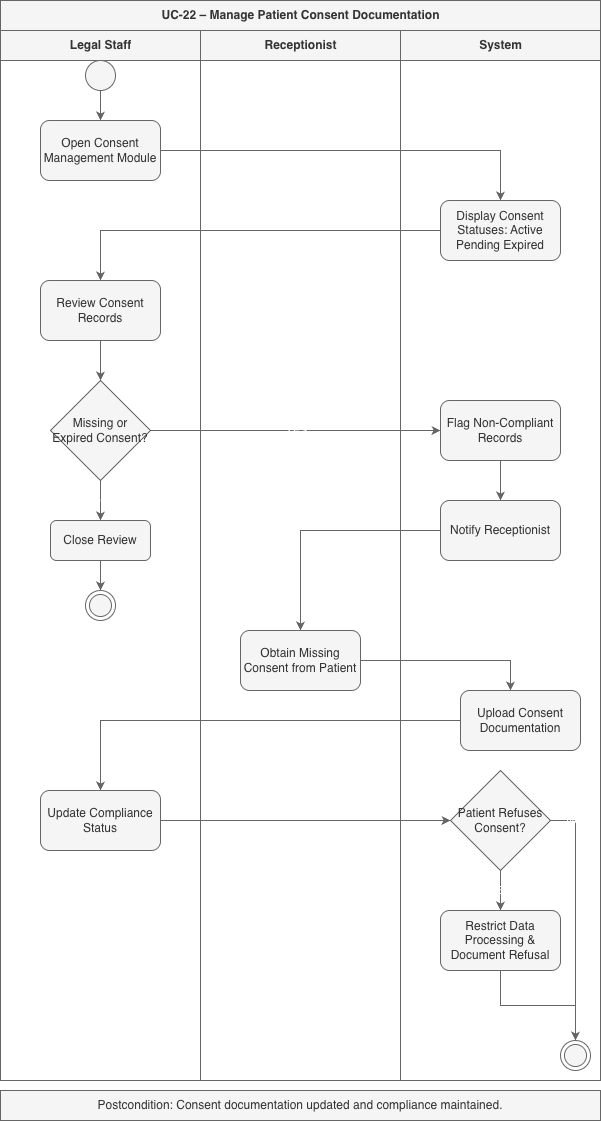

The diagram above was exported from draw.io. Its source (the exported page's mxGraphModel, read from the mxfile embedded in the PNG):
<mxGraphModel dx="2832" dy="1328" grid="1" gridSize="10" guides="1" tooltips="1" connect="1" arrows="1" fold="1" page="1" pageScale="1" pageWidth="827" pageHeight="1169" background="#FFFFFF" math="0" shadow="0">
  <root>
    <mxCell id="0" />
    <mxCell id="1" parent="0" />
    <mxCell id="hPqbvdiHE-4KF-ApRVI0-215" parent="1" style="swimlane;html=1;childLayout=stackLayout;horizontal=1;startSize=30;horizontalStack=1;fillColor=#f5f5f5;fontColor=#333333;strokeColor=#666666;connectable=0;" value="UC-22 – Manage Patient Consent Documentation" vertex="1">
      <mxGeometry height="1080" width="600" x="20" y="20" as="geometry" />
    </mxCell>
    <mxCell id="hPqbvdiHE-4KF-ApRVI0-216" parent="hPqbvdiHE-4KF-ApRVI0-215" style="swimlane;html=1;startSize=30;fillColor=#f5f5f5;fontColor=#333333;strokeColor=#666666;connectable=0;" value="Legal Staff" vertex="1">
      <mxGeometry height="1050" width="200" y="30" as="geometry" />
    </mxCell>
    <mxCell id="hPqbvdiHE-4KF-ApRVI0-217" parent="hPqbvdiHE-4KF-ApRVI0-216" style="ellipse;fillColor=#f5f5f5;strokeColor=#666666;fontColor=#333333;" value="" vertex="1">
      <mxGeometry height="30" width="30" x="85" y="30" as="geometry" />
    </mxCell>
    <mxCell id="hPqbvdiHE-4KF-ApRVI0-218" parent="hPqbvdiHE-4KF-ApRVI0-216" style="rounded=1;whiteSpace=wrap;html=1;fillColor=#f5f5f5;fontColor=#333333;strokeColor=#666666;" value="Open Consent Management Module" vertex="1">
      <mxGeometry height="60" width="120" x="40" y="90" as="geometry" />
    </mxCell>
    <mxCell id="hPqbvdiHE-4KF-ApRVI0-219" parent="hPqbvdiHE-4KF-ApRVI0-216" style="rounded=1;whiteSpace=wrap;html=1;fillColor=#f5f5f5;fontColor=#333333;strokeColor=#666666;" value="Review Consent Records" vertex="1">
      <mxGeometry height="60" width="120" x="40" y="250" as="geometry" />
    </mxCell>
    <mxCell id="hPqbvdiHE-4KF-ApRVI0-220" parent="hPqbvdiHE-4KF-ApRVI0-216" style="rhombus;whiteSpace=wrap;html=1;fillColor=#f5f5f5;fontColor=#333333;strokeColor=#666666;" value="Missing or Expired Consent?" vertex="1">
      <mxGeometry height="100" width="100" x="50" y="350" as="geometry" />
    </mxCell>
    <mxCell id="hPqbvdiHE-4KF-ApRVI0-221" parent="hPqbvdiHE-4KF-ApRVI0-216" style="rounded=1;whiteSpace=wrap;html=1;fillColor=#f5f5f5;fontColor=#333333;strokeColor=#666666;" value="Close Review" vertex="1">
      <mxGeometry height="40" width="100" x="50" y="490" as="geometry" />
    </mxCell>
    <mxCell id="hPqbvdiHE-4KF-ApRVI0-222" parent="hPqbvdiHE-4KF-ApRVI0-216" style="ellipse;html=1;shape=endState;fillColor=#f5f5f5;strokeColor=#666666;fontColor=#333333;" value="" vertex="1">
      <mxGeometry height="30" width="30" x="85" y="560" as="geometry" />
    </mxCell>
    <mxCell id="hPqbvdiHE-4KF-ApRVI0-223" parent="hPqbvdiHE-4KF-ApRVI0-216" style="rounded=1;whiteSpace=wrap;html=1;fillColor=#f5f5f5;fontColor=#333333;strokeColor=#666666;" value="Update Compliance Status" vertex="1">
      <mxGeometry height="60" width="120" x="40" y="760" as="geometry" />
    </mxCell>
    <mxCell id="hPqbvdiHE-4KF-ApRVI0-234" edge="1" parent="hPqbvdiHE-4KF-ApRVI0-216" source="hPqbvdiHE-4KF-ApRVI0-217" style="edgeStyle=orthogonalEdgeStyle;rounded=0;html=1;strokeColor=#666666;fillColor=#f5f5f5;" target="hPqbvdiHE-4KF-ApRVI0-218" value="">
      <mxGeometry relative="1" as="geometry" />
    </mxCell>
    <mxCell id="hPqbvdiHE-4KF-ApRVI0-237" edge="1" parent="hPqbvdiHE-4KF-ApRVI0-216" source="hPqbvdiHE-4KF-ApRVI0-219" style="edgeStyle=orthogonalEdgeStyle;rounded=0;html=1;strokeColor=#666666;fillColor=#f5f5f5;" target="hPqbvdiHE-4KF-ApRVI0-220" value="">
      <mxGeometry relative="1" as="geometry" />
    </mxCell>
    <mxCell id="hPqbvdiHE-4KF-ApRVI0-238" edge="1" parent="hPqbvdiHE-4KF-ApRVI0-216" source="hPqbvdiHE-4KF-ApRVI0-220" style="edgeStyle=orthogonalEdgeStyle;rounded=0;html=1;strokeColor=#666666;fontColor=#FFFFFF;labelBackgroundColor=none;fillColor=#f5f5f5;" target="hPqbvdiHE-4KF-ApRVI0-221" value="NO">
      <mxGeometry relative="1" as="geometry" />
    </mxCell>
    <mxCell id="hPqbvdiHE-4KF-ApRVI0-239" edge="1" parent="hPqbvdiHE-4KF-ApRVI0-216" source="hPqbvdiHE-4KF-ApRVI0-221" style="edgeStyle=orthogonalEdgeStyle;rounded=0;html=1;strokeColor=#666666;fillColor=#f5f5f5;" target="hPqbvdiHE-4KF-ApRVI0-222" value="">
      <mxGeometry relative="1" as="geometry" />
    </mxCell>
    <mxCell id="hPqbvdiHE-4KF-ApRVI0-224" parent="hPqbvdiHE-4KF-ApRVI0-215" style="swimlane;html=1;startSize=30;fillColor=#f5f5f5;fontColor=#333333;strokeColor=#666666;connectable=0;" value="Receptionist" vertex="1">
      <mxGeometry height="1050" width="200" x="200" y="30" as="geometry" />
    </mxCell>
    <mxCell id="hPqbvdiHE-4KF-ApRVI0-225" parent="hPqbvdiHE-4KF-ApRVI0-224" style="rounded=1;whiteSpace=wrap;html=1;fillColor=#f5f5f5;fontColor=#333333;strokeColor=#666666;" value="Obtain Missing Consent from Patient" vertex="1">
      <mxGeometry height="60" width="120" x="40" y="600" as="geometry" />
    </mxCell>
    <mxCell id="hPqbvdiHE-4KF-ApRVI0-226" parent="hPqbvdiHE-4KF-ApRVI0-215" style="swimlane;html=1;startSize=30;fillColor=#f5f5f5;fontColor=#333333;strokeColor=#666666;connectable=0;" value="System" vertex="1">
      <mxGeometry height="1050" width="200" x="400" y="30" as="geometry" />
    </mxCell>
    <mxCell id="hPqbvdiHE-4KF-ApRVI0-227" parent="hPqbvdiHE-4KF-ApRVI0-226" style="rounded=1;whiteSpace=wrap;html=1;fillColor=#f5f5f5;fontColor=#333333;strokeColor=#666666;" value="Display Consent Statuses: Active Pending Expired" vertex="1">
      <mxGeometry height="60" width="120" x="40" y="170" as="geometry" />
    </mxCell>
    <mxCell id="hPqbvdiHE-4KF-ApRVI0-228" parent="hPqbvdiHE-4KF-ApRVI0-226" style="rounded=1;whiteSpace=wrap;html=1;fillColor=#f5f5f5;fontColor=#333333;strokeColor=#666666;" value="Flag Non-Compliant Records" vertex="1">
      <mxGeometry height="60" width="120" x="40" y="370" as="geometry" />
    </mxCell>
    <mxCell id="hPqbvdiHE-4KF-ApRVI0-229" parent="hPqbvdiHE-4KF-ApRVI0-226" style="rounded=1;whiteSpace=wrap;html=1;fillColor=#f5f5f5;fontColor=#333333;strokeColor=#666666;" value="Notify Receptionist" vertex="1">
      <mxGeometry height="60" width="120" x="40" y="470" as="geometry" />
    </mxCell>
    <mxCell id="hPqbvdiHE-4KF-ApRVI0-230" parent="hPqbvdiHE-4KF-ApRVI0-226" style="rounded=1;whiteSpace=wrap;html=1;fillColor=#f5f5f5;fontColor=#333333;strokeColor=#666666;" value="Upload Consent Documentation" vertex="1">
      <mxGeometry height="60" width="120" x="60" y="660" as="geometry" />
    </mxCell>
    <mxCell id="hPqbvdiHE-4KF-ApRVI0-231" parent="hPqbvdiHE-4KF-ApRVI0-226" style="rhombus;whiteSpace=wrap;html=1;fillColor=#f5f5f5;fontColor=#333333;strokeColor=#666666;" value="Patient Refuses Consent?" vertex="1">
      <mxGeometry height="100" width="100" x="50" y="740" as="geometry" />
    </mxCell>
    <mxCell id="hPqbvdiHE-4KF-ApRVI0-232" parent="hPqbvdiHE-4KF-ApRVI0-226" style="rounded=1;whiteSpace=wrap;html=1;fillColor=#f5f5f5;fontColor=#333333;strokeColor=#666666;" value="Restrict Data Processing &amp; Document Refusal" vertex="1">
      <mxGeometry height="60" width="120" x="40" y="880" as="geometry" />
    </mxCell>
    <mxCell id="hPqbvdiHE-4KF-ApRVI0-233" parent="hPqbvdiHE-4KF-ApRVI0-226" style="ellipse;html=1;shape=endState;fillColor=#f5f5f5;strokeColor=#666666;fontColor=#333333;" value="" vertex="1">
      <mxGeometry height="30" width="30" x="160" y="1010" as="geometry" />
    </mxCell>
    <mxCell id="hPqbvdiHE-4KF-ApRVI0-241" edge="1" parent="hPqbvdiHE-4KF-ApRVI0-226" source="hPqbvdiHE-4KF-ApRVI0-228" style="edgeStyle=orthogonalEdgeStyle;rounded=0;html=1;strokeColor=#666666;fillColor=#f5f5f5;" target="hPqbvdiHE-4KF-ApRVI0-229" value="">
      <mxGeometry relative="1" as="geometry" />
    </mxCell>
    <mxCell id="hPqbvdiHE-4KF-ApRVI0-246" edge="1" parent="hPqbvdiHE-4KF-ApRVI0-226" source="hPqbvdiHE-4KF-ApRVI0-231" style="edgeStyle=orthogonalEdgeStyle;rounded=0;html=1;strokeColor=#666666;fontColor=#FFFFFF;labelBackgroundColor=none;fillColor=#f5f5f5;" target="hPqbvdiHE-4KF-ApRVI0-232" value="YES">
      <mxGeometry relative="1" as="geometry" />
    </mxCell>
    <mxCell id="hPqbvdiHE-4KF-ApRVI0-247" edge="1" parent="hPqbvdiHE-4KF-ApRVI0-226" source="hPqbvdiHE-4KF-ApRVI0-231" style="edgeStyle=orthogonalEdgeStyle;rounded=0;html=1;strokeColor=#666666;fontColor=#FFFFFF;labelBackgroundColor=none;fillColor=#f5f5f5;" target="hPqbvdiHE-4KF-ApRVI0-233" value="NO">
      <mxGeometry relative="1" x="-0.8" as="geometry">
        <mxPoint x="135" y="980" as="targetPoint" />
      </mxGeometry>
    </mxCell>
    <mxCell id="hPqbvdiHE-4KF-ApRVI0-248" edge="1" parent="hPqbvdiHE-4KF-ApRVI0-226" source="hPqbvdiHE-4KF-ApRVI0-232" style="edgeStyle=orthogonalEdgeStyle;rounded=0;html=1;strokeColor=#666666;fillColor=#f5f5f5;" target="hPqbvdiHE-4KF-ApRVI0-233" value="">
      <mxGeometry relative="1" as="geometry" />
    </mxCell>
    <mxCell id="hPqbvdiHE-4KF-ApRVI0-235" edge="1" parent="hPqbvdiHE-4KF-ApRVI0-215" source="hPqbvdiHE-4KF-ApRVI0-218" style="edgeStyle=orthogonalEdgeStyle;rounded=0;html=1;strokeColor=#666666;fillColor=#f5f5f5;" target="hPqbvdiHE-4KF-ApRVI0-227" value="">
      <mxGeometry relative="1" as="geometry" />
    </mxCell>
    <mxCell id="hPqbvdiHE-4KF-ApRVI0-236" edge="1" parent="hPqbvdiHE-4KF-ApRVI0-215" source="hPqbvdiHE-4KF-ApRVI0-227" style="edgeStyle=orthogonalEdgeStyle;rounded=0;html=1;strokeColor=#666666;fillColor=#f5f5f5;" target="hPqbvdiHE-4KF-ApRVI0-219" value="">
      <mxGeometry relative="1" as="geometry" />
    </mxCell>
    <mxCell id="hPqbvdiHE-4KF-ApRVI0-240" edge="1" parent="hPqbvdiHE-4KF-ApRVI0-215" source="hPqbvdiHE-4KF-ApRVI0-220" style="edgeStyle=orthogonalEdgeStyle;rounded=0;html=1;strokeColor=#666666;fontColor=#FFFFFF;labelBackgroundColor=none;fillColor=#f5f5f5;" target="hPqbvdiHE-4KF-ApRVI0-228" value="YES">
      <mxGeometry relative="1" as="geometry" />
    </mxCell>
    <mxCell id="hPqbvdiHE-4KF-ApRVI0-242" edge="1" parent="hPqbvdiHE-4KF-ApRVI0-215" source="hPqbvdiHE-4KF-ApRVI0-229" style="edgeStyle=orthogonalEdgeStyle;rounded=0;html=1;strokeColor=#666666;fillColor=#f5f5f5;" target="hPqbvdiHE-4KF-ApRVI0-225" value="">
      <mxGeometry relative="1" as="geometry" />
    </mxCell>
    <mxCell id="hPqbvdiHE-4KF-ApRVI0-243" edge="1" parent="hPqbvdiHE-4KF-ApRVI0-215" source="hPqbvdiHE-4KF-ApRVI0-225" style="edgeStyle=orthogonalEdgeStyle;rounded=0;html=1;strokeColor=#666666;fillColor=#f5f5f5;" target="hPqbvdiHE-4KF-ApRVI0-230" value="">
      <mxGeometry relative="1" as="geometry">
        <Array as="points">
          <mxPoint x="510" y="660" />
        </Array>
      </mxGeometry>
    </mxCell>
    <mxCell id="hPqbvdiHE-4KF-ApRVI0-244" edge="1" parent="hPqbvdiHE-4KF-ApRVI0-215" source="hPqbvdiHE-4KF-ApRVI0-230" style="edgeStyle=orthogonalEdgeStyle;rounded=0;html=1;strokeColor=#666666;fillColor=#f5f5f5;" target="hPqbvdiHE-4KF-ApRVI0-223" value="">
      <mxGeometry relative="1" as="geometry" />
    </mxCell>
    <mxCell id="hPqbvdiHE-4KF-ApRVI0-245" edge="1" parent="hPqbvdiHE-4KF-ApRVI0-215" source="hPqbvdiHE-4KF-ApRVI0-223" style="edgeStyle=orthogonalEdgeStyle;rounded=0;html=1;strokeColor=#666666;fillColor=#f5f5f5;" target="hPqbvdiHE-4KF-ApRVI0-231" value="">
      <mxGeometry relative="1" as="geometry" />
    </mxCell>
    <mxCell id="hPqbvdiHE-4KF-ApRVI0-249" parent="1" style="text;html=1;align=center;verticalAlign=middle;whiteSpace=wrap;rounded=0;fontColor=#333333;fillColor=#f5f5f5;strokeColor=#666666;" value="Postcondition: Consent documentation updated and compliance maintained." vertex="1">
      <mxGeometry height="30" width="600" x="20" y="1110" as="geometry" />
    </mxCell>
  </root>
</mxGraphModel>